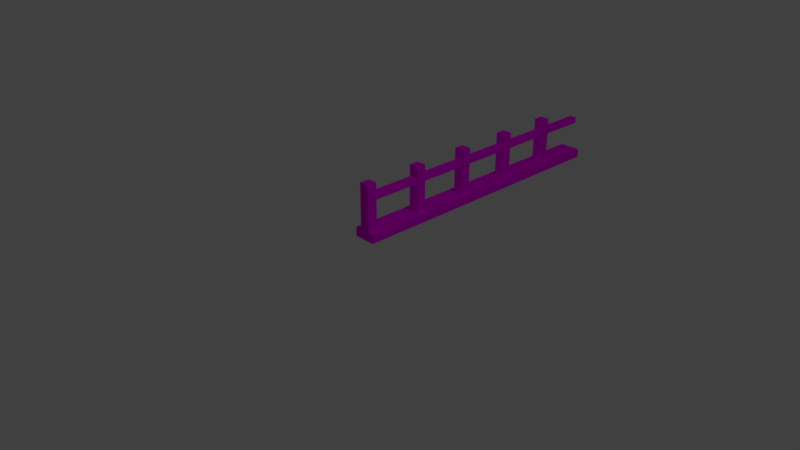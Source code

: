 # Source: rail.blend  (saved by Blender 2.79.0; exported with 4.5.12 LTS)
import bpy
from mathutils import Matrix  # noqa: F401  (used for matrix-valued properties, if any)

bpy.ops.wm.read_factory_settings(use_empty=True)
scene = bpy.context.scene
scene.name = 'Scene'

# ---- collections
col_collection_1 = bpy.data.collections.new('Collection 1'); scene.collection.children.link(col_collection_1)

# ---- images (referenced by path relative to the original .blend; pixels are not part of the script)
import os
ASSET_DIR = os.environ.get("B2B_ASSET_DIR", "")  # directory of the original .blend (textures are referenced by path, not embedded)
HERE = os.path.dirname(os.path.abspath(__file__))  # packed textures are extracted next to this script under _unpacked/

def load_image(name, relpath, width, height, colorspace="sRGB"):
    """Load a texture the original file referenced (path relative to the .blend, or extracted next to this script)."""
    p = next((c for c in (os.path.join(HERE, relpath), os.path.join(ASSET_DIR, relpath)) if relpath and os.path.exists(c)), "")
    if p:
        img = bpy.data.images.load(p, check_existing=True)
        img.name = name
    else:  # same state as the original file: an image datablock whose file is absent (Cycles renders it pink)
        img = bpy.data.images.new(name, width, height)
        img.source = "FILE"
        img.filepath = "//" + (relpath or name)
    img.colorspace_settings.name = colorspace
    return img
img_railtex_png = load_image('RailTex.png', 'RailTex.png', 1024, 1024, 'sRGB')

# ---- materials (node trees are filled in below, after node groups)
mat_material = bpy.data.materials.new('Material')
mat_material.alpha_threshold = 0.0
mat_material.roughness = 0.5
mat_material.line_color = (0.0, 0.0, 0.0, 1.0)

# ---- material node trees
mat_material.use_nodes = True; mat_material.node_tree.nodes.clear()
_N = mat_material.node_tree.nodes; _L = mat_material.node_tree.links
n0 = _N.new('ShaderNodeOutputMaterial'); n0.name = 'Material Output'; n0.location = (300, 300)
n1 = _N.new('ShaderNodeBsdfDiffuse'); n1.name = 'Diffuse BSDF'; n1.location = (10, 300)
n2 = _N.new('ShaderNodeTexImage'); n2.name = 'Image Texture'; n2.location = (-180, 300)
n2.width = 140
n2.image = img_railtex_png
_L.new(n1.outputs[0], n0.inputs[0])
_L.new(n2.outputs[0], n1.inputs[0])
n0.is_active_output = True

# ---- world
world_world = bpy.data.worlds.new('World'); scene.world = world_world
world_world.color = (0.05088, 0.05088, 0.05088)
world_world.use_sun_shadow = False
world_world.sun_shadow_jitter_overblur = 0.0
world_world.cycles.sampling_method = 'MANUAL'

# ---- cameras
cam_camera = bpy.data.cameras.new('Camera')
cam_camera.clip_end = 100.0
cam_camera.lens = 35.0
cam_camera.sensor_width = 32.0
cam_camera.sensor_height = 18.0
cam_camera.ortho_scale = 7.314
cam_camera.dof.focus_distance = 0.0

# ---- lights
light_lamp = bpy.data.lights.new('Lamp', 'POINT')
light_lamp.transmission_factor = 0.0
light_lamp.cutoff_distance = 30.0
light_lamp.energy = 100.0
light_lamp.shadow_buffer_clip_start = 1.001
light_lamp.shadow_soft_size = 0.1
light_lamp.shadow_maximum_resolution = 0.006
light_lamp.use_absolute_resolution = True

# ---- meshes
me_cube = bpy.data.meshes.new('Cube')
me_cube.from_pydata([(-0.08707, 0.166, 0.7537), (-0.06734, 0.03025, 0.3124), (-0.212, 0.03025, 0.3124), (-0.1856, 0.166, 0.7537), (-0.08706, 0.166, 0.8472), (-0.06734, 0.03025, 1.0), (-0.212, 0.03025, 1.0), (-0.1856, 0.166, 0.8472), (-0.06734, 0.166, 0.3124), (-0.212, 0.166, 0.3124), (-0.06734, 0.166, 1.0), (-0.212, 0.166, 1.0), (-0.08706, 0.8351, 0.7537), (-0.1856, 0.8351, 0.7537), (-0.08706, 0.8351, 0.8472), (-0.1856, 0.8351, 0.8472), (-0.3042, 0.02874, 0.2231), (-0.3042, 0.02874, 0.3506), (-0.3042, 0.8358, 0.2231), (-0.3042, 0.8358, 0.3506), (0.01268, 0.02874, 0.2231), (0.01268, 0.02874, 0.3506), (0.01268, 0.8358, 0.2231), (0.01268, 0.8358, 0.3506)], [], [(8, 1, 2, 9), (10, 11, 6, 5), (8, 10, 5, 1), (1, 5, 6, 2), (2, 6, 11, 9), (3, 7, 15, 13), (3, 0, 8, 9), (0, 4, 10, 8), (7, 3, 9, 11), (4, 7, 11, 10), (14, 12, 13, 15), (0, 3, 13, 12), (7, 4, 14, 15), (4, 0, 12, 14), (16, 17, 19, 18), (18, 19, 23, 22), (22, 23, 21, 20), (20, 21, 17, 16), (18, 22, 20, 16), (23, 19, 17, 21)])
_uv = me_cube.uv_layers.new(name='UVMap')
_uv.uv.foreach_set('vector', [0.2632, 0.2411, 0.2632, 0.1732, 0.1908, 0.1732, 0.1908, 0.2411, 0.2651, 0.0956, 0.1928, 0.0956, 0.1928, 0.02772, 0.2651, 0.02772, 0.2616, 0.1121, 0.2616, 0.4559, 0.1937, 0.4559, 0.1937, 0.1121, 0.3071, 0.1111, 0.3071, 0.4549, 0.2348, 0.4549, 0.2348, 0.1111, 0.0326, 0.08381, 0.0326, 0.4276, 0.1005, 0.4276, 0.1005, 0.08381, 0.03212, 0.8845, 0.03212, 0.9313, 0.3667, 0.9313, 0.3667, 0.8845, 0.1357, 0.3425, 0.1849, 0.3425, 0.1948, 0.1219, 0.1225, 0.1219, 0.1849, 0.3425, 0.1849, 0.3893, 0.1948, 0.4657, 0.1948, 0.1219, 0.1357, 0.3893, 0.1357, 0.3425, 0.1225, 0.1219, 0.1225, 0.4657, 0.1849, 0.3893, 0.1357, 0.3893, 0.1225, 0.4657, 0.1948, 0.4657, 0.3207, 0.7848, 0.3207, 0.7381, 0.2714, 0.7381, 0.2714, 0.7848, 0.09802, 0.6395, 0.04874, 0.6395, 0.04874, 0.9741, 0.09802, 0.9741, 0.1855, 0.6327, 0.2347, 0.6327, 0.2347, 0.9673, 0.1855, 0.9673, 0.03212, 0.857, 0.03212, 0.8103, 0.3667, 0.8103, 0.3667, 0.857, 0.4996, 0.6075, 0.4996, 0.6713, 0.9031, 0.6713, 0.9031, 0.6075, 0.7346, 0.4493, 0.7346, 0.5131, 0.893, 0.5131, 0.893, 0.4493, 0.9227, 0.5342, 0.9227, 0.598, 0.5191, 0.598, 0.5191, 0.5342, 0.7075, 0.4473, 0.7075, 0.5111, 0.549, 0.5111, 0.549, 0.4473, 0.7453, 0.4774, 0.9038, 0.4774, 0.9038, 0.07384, 0.7453, 0.07384, 0.6977, 0.4315, 0.5393, 0.4315, 0.5393, 0.02794, 0.6977, 0.02794])
me_cube.materials.append(mat_material)
me_cube.use_remesh_preserve_volume = False
me_cube.use_remesh_preserve_attributes = False
me_cube.use_mirror_vertex_groups = False
me_cube.update()

# ---- objects
ob_cube = bpy.data.objects.new('Cube', me_cube)
ob_lamp = bpy.data.objects.new('Lamp', light_lamp)
ob_camera = bpy.data.objects.new('Camera', cam_camera)

# ---- transforms, parenting, visibility, modifiers, constraints
ob_cube.location = (0.1425, -0.1018, -0.3245)
ob_cube.scale = (1.0, 1.058, 1.0)
ob_cube.lock_rotations_4d = False
ob_cube.empty_display_type = 'ARROWS'
ob_cube.lineart.crease_threshold = 0.0
_m = ob_cube.modifiers.new('Array', 'ARRAY')
_m.count = 5
_m.constant_offset_displace = (0.0, 0.0, 0.0)
_m.relative_offset_displace = (0.0, 1.0, 0.0)
ob_lamp.location = (4.076, 1.005, 5.579)
ob_lamp.rotation_euler = (0.6503, 0.05522, 1.866)
ob_lamp.lock_rotations_4d = False
ob_lamp.empty_display_type = 'ARROWS'
ob_lamp.color = (0.0, 0.0, 0.0, 0.0)
ob_lamp.lineart.crease_threshold = 0.0
ob_camera.location = (7.481, -6.508, 5.019)
ob_camera.rotation_euler = (1.109, 0.0, 0.8149)
ob_camera.lock_rotations_4d = False
ob_camera.empty_display_type = 'ARROWS'
ob_camera.color = (0.0, 0.0, 0.0, 0.0)
ob_camera.display_type = 'WIRE'
ob_camera.lineart.crease_threshold = 0.0

# ---- collection membership
col_collection_1.objects.link(ob_cube)
col_collection_1.objects.link(ob_lamp)
col_collection_1.objects.link(ob_camera)

# ---- scene / render settings (as saved in the file)
scene.camera = ob_camera
scene.frame_start = 1; scene.frame_end = 250; scene.frame_set(1)
scene.render.engine = 'CYCLES'
scene.render.resolution_percentage = 50
scene.render.dither_intensity = 0.0
scene.cycles.use_denoising = False
scene.cycles.samples = 128
scene.cycles.sampling_pattern = 'TABULATED_SOBOL'
scene.cycles.use_adaptive_sampling = False
scene.cycles.use_light_tree = False
scene.cycles.blur_glossy = 0.0
scene.cycles.sample_clamp_indirect = 0.0
scene.view_settings.view_transform = 'Standard'
bpy.context.view_layer.update()
